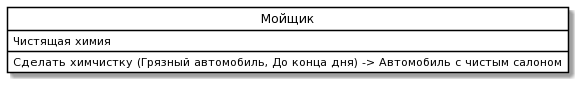

The diagram above was rendered by PlantUML. Its source (embedded in the PNG):
@startuml
skinparam class {
	BackgroundColor White
	ArrowColor Black
	BorderColor Black
}
class "Мойщик" as P {
 Чистящая химия
Сделать химчистку (Грязный автомобиль, До конца дня) -> Автомобиль с чистым салоном
}
hide circle
@enduml